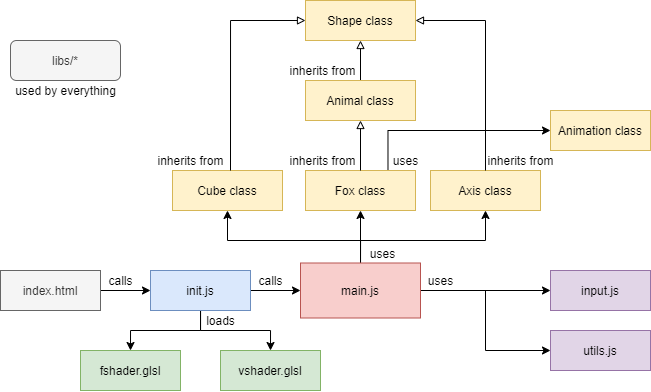

The diagram above was exported from draw.io. Its source (the exported page's mxGraphModel, read from the mxfile embedded in the PNG):
<mxGraphModel dx="981" dy="528" grid="1" gridSize="10" guides="1" tooltips="1" connect="1" arrows="1" fold="1" page="1" pageScale="1" pageWidth="850" pageHeight="1100" math="0" shadow="0">
  <root>
    <mxCell id="0" />
    <mxCell id="1" parent="0" />
    <mxCell id="kNLyYu4vgfa80pfhB8hB-1" value="Shape class" style="rounded=0;whiteSpace=wrap;html=1;" vertex="1" parent="1">
      <mxGeometry x="325" y="50" width="110" height="40" as="geometry" />
    </mxCell>
    <mxCell id="kNLyYu4vgfa80pfhB8hB-2" value="Cube class" style="rounded=0;whiteSpace=wrap;html=1;fillColor=#fff2cc;strokeColor=#d6b656;" vertex="1" parent="1">
      <mxGeometry x="192" y="220" width="110" height="40" as="geometry" />
    </mxCell>
    <mxCell id="kNLyYu4vgfa80pfhB8hB-5" style="edgeStyle=orthogonalEdgeStyle;rounded=0;orthogonalLoop=1;jettySize=auto;html=1;entryX=0.5;entryY=1;entryDx=0;entryDy=0;endArrow=block;endFill=0;" edge="1" parent="1" source="kNLyYu4vgfa80pfhB8hB-3" target="kNLyYu4vgfa80pfhB8hB-1">
      <mxGeometry relative="1" as="geometry" />
    </mxCell>
    <mxCell id="kNLyYu4vgfa80pfhB8hB-3" value="Animal class" style="rounded=0;whiteSpace=wrap;html=1;fillColor=#fff2cc;strokeColor=#d6b656;" vertex="1" parent="1">
      <mxGeometry x="325" y="130" width="110" height="40" as="geometry" />
    </mxCell>
    <mxCell id="kNLyYu4vgfa80pfhB8hB-4" value="Axis class" style="rounded=0;whiteSpace=wrap;html=1;fillColor=#fff2cc;strokeColor=#d6b656;" vertex="1" parent="1">
      <mxGeometry x="450" y="220" width="110" height="40" as="geometry" />
    </mxCell>
    <mxCell id="kNLyYu4vgfa80pfhB8hB-6" value="inherits from" style="text;html=1;align=center;verticalAlign=middle;resizable=0;points=[];autosize=1;" vertex="1" parent="1">
      <mxGeometry x="302" y="110" width="80" height="20" as="geometry" />
    </mxCell>
    <mxCell id="kNLyYu4vgfa80pfhB8hB-7" style="edgeStyle=orthogonalEdgeStyle;rounded=0;orthogonalLoop=1;jettySize=auto;html=1;entryX=0;entryY=0.5;entryDx=0;entryDy=0;endArrow=block;endFill=0;" edge="1" parent="1" target="kNLyYu4vgfa80pfhB8hB-1">
      <mxGeometry relative="1" as="geometry">
        <mxPoint x="250" y="220" as="sourcePoint" />
        <mxPoint x="390" y="110" as="targetPoint" />
        <Array as="points">
          <mxPoint x="250" y="220" />
          <mxPoint x="250" y="70" />
        </Array>
      </mxGeometry>
    </mxCell>
    <mxCell id="kNLyYu4vgfa80pfhB8hB-8" value="inherits from" style="text;html=1;align=center;verticalAlign=middle;resizable=0;points=[];autosize=1;" vertex="1" parent="1">
      <mxGeometry x="170" y="200" width="80" height="20" as="geometry" />
    </mxCell>
    <mxCell id="kNLyYu4vgfa80pfhB8hB-45" style="edgeStyle=orthogonalEdgeStyle;rounded=0;orthogonalLoop=1;jettySize=auto;html=1;exitX=0.75;exitY=1;exitDx=0;exitDy=0;entryX=0;entryY=0.5;entryDx=0;entryDy=0;endArrow=classic;endFill=1;" edge="1" parent="1" source="kNLyYu4vgfa80pfhB8hB-9" target="kNLyYu4vgfa80pfhB8hB-44">
      <mxGeometry relative="1" as="geometry">
        <Array as="points">
          <mxPoint x="407" y="180" />
        </Array>
      </mxGeometry>
    </mxCell>
    <mxCell id="kNLyYu4vgfa80pfhB8hB-9" value="Fox class" style="rounded=0;whiteSpace=wrap;html=1;fillColor=#fff2cc;strokeColor=#d6b656;" vertex="1" parent="1">
      <mxGeometry x="325" y="220" width="110" height="40" as="geometry" />
    </mxCell>
    <mxCell id="kNLyYu4vgfa80pfhB8hB-10" style="edgeStyle=orthogonalEdgeStyle;rounded=0;orthogonalLoop=1;jettySize=auto;html=1;entryX=0.5;entryY=1;entryDx=0;entryDy=0;endArrow=block;endFill=0;exitX=0.5;exitY=0;exitDx=0;exitDy=0;" edge="1" parent="1" source="kNLyYu4vgfa80pfhB8hB-9" target="kNLyYu4vgfa80pfhB8hB-3">
      <mxGeometry relative="1" as="geometry">
        <mxPoint x="390" y="150" as="sourcePoint" />
        <mxPoint x="390" y="110" as="targetPoint" />
      </mxGeometry>
    </mxCell>
    <mxCell id="kNLyYu4vgfa80pfhB8hB-11" value="inherits from" style="text;html=1;align=center;verticalAlign=middle;resizable=0;points=[];autosize=1;" vertex="1" parent="1">
      <mxGeometry x="302" y="200" width="80" height="20" as="geometry" />
    </mxCell>
    <mxCell id="kNLyYu4vgfa80pfhB8hB-12" style="edgeStyle=orthogonalEdgeStyle;rounded=0;orthogonalLoop=1;jettySize=auto;html=1;entryX=1;entryY=0.5;entryDx=0;entryDy=0;endArrow=block;endFill=0;exitX=0.5;exitY=0;exitDx=0;exitDy=0;" edge="1" parent="1" source="kNLyYu4vgfa80pfhB8hB-4" target="kNLyYu4vgfa80pfhB8hB-1">
      <mxGeometry relative="1" as="geometry">
        <mxPoint x="390" y="260" as="sourcePoint" />
        <mxPoint x="390" y="210" as="targetPoint" />
        <Array as="points">
          <mxPoint x="505" y="70" />
        </Array>
      </mxGeometry>
    </mxCell>
    <mxCell id="kNLyYu4vgfa80pfhB8hB-13" value="inherits from" style="text;html=1;align=center;verticalAlign=middle;resizable=0;points=[];autosize=1;" vertex="1" parent="1">
      <mxGeometry x="500" y="200" width="80" height="20" as="geometry" />
    </mxCell>
    <mxCell id="kNLyYu4vgfa80pfhB8hB-16" style="edgeStyle=orthogonalEdgeStyle;rounded=0;orthogonalLoop=1;jettySize=auto;html=1;endArrow=classic;endFill=1;entryX=0;entryY=0.5;entryDx=0;entryDy=0;" edge="1" parent="1" source="kNLyYu4vgfa80pfhB8hB-14" target="kNLyYu4vgfa80pfhB8hB-20">
      <mxGeometry relative="1" as="geometry">
        <mxPoint x="180" y="340" as="targetPoint" />
      </mxGeometry>
    </mxCell>
    <mxCell id="kNLyYu4vgfa80pfhB8hB-14" value="index.html" style="rounded=0;whiteSpace=wrap;html=1;fillColor=#f5f5f5;strokeColor=#666666;fontColor=#333333;" vertex="1" parent="1">
      <mxGeometry x="20" y="320" width="100" height="40" as="geometry" />
    </mxCell>
    <mxCell id="kNLyYu4vgfa80pfhB8hB-17" value="calls" style="text;html=1;align=center;verticalAlign=middle;resizable=0;points=[];autosize=1;" vertex="1" parent="1">
      <mxGeometry x="120" y="320" width="40" height="20" as="geometry" />
    </mxCell>
    <mxCell id="kNLyYu4vgfa80pfhB8hB-22" style="edgeStyle=orthogonalEdgeStyle;rounded=0;orthogonalLoop=1;jettySize=auto;html=1;exitX=1;exitY=0.5;exitDx=0;exitDy=0;entryX=0;entryY=0.5;entryDx=0;entryDy=0;endArrow=classic;endFill=1;" edge="1" parent="1" source="kNLyYu4vgfa80pfhB8hB-20" target="kNLyYu4vgfa80pfhB8hB-21">
      <mxGeometry relative="1" as="geometry" />
    </mxCell>
    <mxCell id="kNLyYu4vgfa80pfhB8hB-27" style="edgeStyle=orthogonalEdgeStyle;rounded=0;orthogonalLoop=1;jettySize=auto;html=1;entryX=0.5;entryY=0;entryDx=0;entryDy=0;endArrow=classic;endFill=1;" edge="1" parent="1" source="kNLyYu4vgfa80pfhB8hB-20" target="kNLyYu4vgfa80pfhB8hB-25">
      <mxGeometry relative="1" as="geometry" />
    </mxCell>
    <mxCell id="kNLyYu4vgfa80pfhB8hB-28" style="edgeStyle=orthogonalEdgeStyle;rounded=0;orthogonalLoop=1;jettySize=auto;html=1;entryX=0.5;entryY=0;entryDx=0;entryDy=0;endArrow=classic;endFill=1;" edge="1" parent="1" source="kNLyYu4vgfa80pfhB8hB-20" target="kNLyYu4vgfa80pfhB8hB-26">
      <mxGeometry relative="1" as="geometry" />
    </mxCell>
    <mxCell id="kNLyYu4vgfa80pfhB8hB-20" value="init.js" style="rounded=0;whiteSpace=wrap;html=1;fillColor=#dae8fc;strokeColor=#6c8ebf;" vertex="1" parent="1">
      <mxGeometry x="170" y="320" width="100" height="40" as="geometry" />
    </mxCell>
    <mxCell id="kNLyYu4vgfa80pfhB8hB-33" style="edgeStyle=orthogonalEdgeStyle;rounded=0;orthogonalLoop=1;jettySize=auto;html=1;exitX=0.5;exitY=0;exitDx=0;exitDy=0;entryX=0.5;entryY=1;entryDx=0;entryDy=0;endArrow=classic;endFill=1;" edge="1" parent="1" source="kNLyYu4vgfa80pfhB8hB-21" target="kNLyYu4vgfa80pfhB8hB-2">
      <mxGeometry relative="1" as="geometry">
        <Array as="points">
          <mxPoint x="380" y="290" />
          <mxPoint x="247" y="290" />
        </Array>
      </mxGeometry>
    </mxCell>
    <mxCell id="kNLyYu4vgfa80pfhB8hB-34" style="edgeStyle=orthogonalEdgeStyle;rounded=0;orthogonalLoop=1;jettySize=auto;html=1;entryX=0.5;entryY=1;entryDx=0;entryDy=0;endArrow=classic;endFill=1;" edge="1" parent="1" source="kNLyYu4vgfa80pfhB8hB-21" target="kNLyYu4vgfa80pfhB8hB-9">
      <mxGeometry relative="1" as="geometry" />
    </mxCell>
    <mxCell id="kNLyYu4vgfa80pfhB8hB-36" style="edgeStyle=orthogonalEdgeStyle;rounded=0;orthogonalLoop=1;jettySize=auto;html=1;entryX=0.5;entryY=1;entryDx=0;entryDy=0;endArrow=classic;endFill=1;" edge="1" parent="1" source="kNLyYu4vgfa80pfhB8hB-21" target="kNLyYu4vgfa80pfhB8hB-4">
      <mxGeometry relative="1" as="geometry">
        <Array as="points">
          <mxPoint x="380" y="290" />
          <mxPoint x="505" y="290" />
        </Array>
      </mxGeometry>
    </mxCell>
    <mxCell id="kNLyYu4vgfa80pfhB8hB-40" style="edgeStyle=orthogonalEdgeStyle;rounded=0;orthogonalLoop=1;jettySize=auto;html=1;endArrow=classic;endFill=1;" edge="1" parent="1" source="kNLyYu4vgfa80pfhB8hB-21" target="kNLyYu4vgfa80pfhB8hB-38">
      <mxGeometry relative="1" as="geometry" />
    </mxCell>
    <mxCell id="kNLyYu4vgfa80pfhB8hB-41" style="edgeStyle=orthogonalEdgeStyle;rounded=0;orthogonalLoop=1;jettySize=auto;html=1;entryX=0;entryY=0.5;entryDx=0;entryDy=0;endArrow=classic;endFill=1;" edge="1" parent="1" source="kNLyYu4vgfa80pfhB8hB-21" target="kNLyYu4vgfa80pfhB8hB-39">
      <mxGeometry relative="1" as="geometry" />
    </mxCell>
    <mxCell id="kNLyYu4vgfa80pfhB8hB-21" value="main.js" style="rounded=0;whiteSpace=wrap;html=1;fillColor=#f8cecc;strokeColor=#b85450;" vertex="1" parent="1">
      <mxGeometry x="320" y="312.5" width="120" height="55" as="geometry" />
    </mxCell>
    <mxCell id="kNLyYu4vgfa80pfhB8hB-23" value="calls" style="text;html=1;align=center;verticalAlign=middle;resizable=0;points=[];autosize=1;" vertex="1" parent="1">
      <mxGeometry x="270" y="320" width="40" height="20" as="geometry" />
    </mxCell>
    <mxCell id="kNLyYu4vgfa80pfhB8hB-25" value="fshader.glsl" style="rounded=0;whiteSpace=wrap;html=1;fillColor=#d5e8d4;strokeColor=#82b366;" vertex="1" parent="1">
      <mxGeometry x="100" y="400" width="100" height="40" as="geometry" />
    </mxCell>
    <mxCell id="kNLyYu4vgfa80pfhB8hB-26" value="vshader.glsl" style="rounded=0;whiteSpace=wrap;html=1;fillColor=#d5e8d4;strokeColor=#82b366;" vertex="1" parent="1">
      <mxGeometry x="240" y="400" width="100" height="40" as="geometry" />
    </mxCell>
    <mxCell id="kNLyYu4vgfa80pfhB8hB-29" value="loads" style="text;html=1;align=center;verticalAlign=middle;resizable=0;points=[];autosize=1;" vertex="1" parent="1">
      <mxGeometry x="220" y="360" width="40" height="20" as="geometry" />
    </mxCell>
    <mxCell id="kNLyYu4vgfa80pfhB8hB-37" value="uses" style="text;html=1;align=center;verticalAlign=middle;resizable=0;points=[];autosize=1;" vertex="1" parent="1">
      <mxGeometry x="382" y="292.5" width="40" height="20" as="geometry" />
    </mxCell>
    <mxCell id="kNLyYu4vgfa80pfhB8hB-38" value="input.js" style="rounded=0;whiteSpace=wrap;html=1;fillColor=#e1d5e7;strokeColor=#9673a6;" vertex="1" parent="1">
      <mxGeometry x="570" y="320" width="100" height="40" as="geometry" />
    </mxCell>
    <mxCell id="kNLyYu4vgfa80pfhB8hB-39" value="utils.js" style="rounded=0;whiteSpace=wrap;html=1;fillColor=#e1d5e7;strokeColor=#9673a6;" vertex="1" parent="1">
      <mxGeometry x="570" y="380" width="100" height="40" as="geometry" />
    </mxCell>
    <mxCell id="kNLyYu4vgfa80pfhB8hB-42" value="uses" style="text;html=1;align=center;verticalAlign=middle;resizable=0;points=[];autosize=1;" vertex="1" parent="1">
      <mxGeometry x="440" y="320" width="40" height="20" as="geometry" />
    </mxCell>
    <mxCell id="kNLyYu4vgfa80pfhB8hB-43" value="Shape class" style="rounded=0;whiteSpace=wrap;html=1;fillColor=#fff2cc;strokeColor=#d6b656;" vertex="1" parent="1">
      <mxGeometry x="325" y="50" width="110" height="40" as="geometry" />
    </mxCell>
    <mxCell id="kNLyYu4vgfa80pfhB8hB-44" value="Animation class" style="rounded=0;whiteSpace=wrap;html=1;fillColor=#fff2cc;strokeColor=#d6b656;" vertex="1" parent="1">
      <mxGeometry x="570" y="160" width="100" height="40" as="geometry" />
    </mxCell>
    <mxCell id="kNLyYu4vgfa80pfhB8hB-46" value="uses" style="text;html=1;align=center;verticalAlign=middle;resizable=0;points=[];autosize=1;" vertex="1" parent="1">
      <mxGeometry x="404.52" y="200" width="40" height="20" as="geometry" />
    </mxCell>
    <mxCell id="kNLyYu4vgfa80pfhB8hB-48" value="libs/*" style="rounded=1;whiteSpace=wrap;html=1;fillColor=#f5f5f5;strokeColor=#666666;fontColor=#333333;" vertex="1" parent="1">
      <mxGeometry x="30" y="90" width="110" height="40" as="geometry" />
    </mxCell>
    <mxCell id="kNLyYu4vgfa80pfhB8hB-49" value="used by everything" style="text;html=1;align=center;verticalAlign=middle;resizable=0;points=[];autosize=1;" vertex="1" parent="1">
      <mxGeometry x="25" y="130" width="120" height="20" as="geometry" />
    </mxCell>
  </root>
</mxGraphModel>